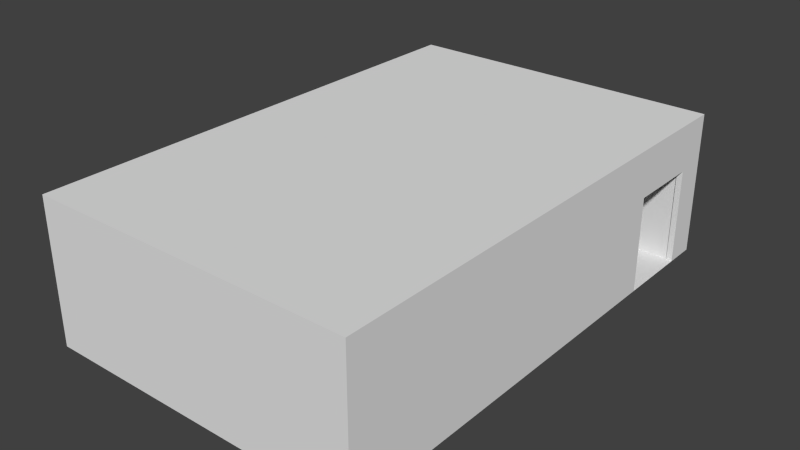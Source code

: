 # Source: bathroom.blend  (saved by Blender 2.69.0; exported with 4.5.12 LTS)
import bpy
from mathutils import Matrix  # noqa: F401  (used for matrix-valued properties, if any)

bpy.ops.wm.read_factory_settings(use_empty=True)
scene = bpy.context.scene
scene.name = 'Scene'

# ---- collections
col_collection_1 = bpy.data.collections.new('Collection 1'); scene.collection.children.link(col_collection_1)

# ---- materials (node trees are filled in below, after node groups)
mat_redmarble = bpy.data.materials.new('RedMarble')
mat_redmarble.alpha_threshold = 0.0
mat_redmarble.use_transparent_shadow = False
mat_redmarble.roughness = 0.5
mat_redmarble.line_color = (0.0, 0.0, 0.0, 1.0)
mat_tiles = bpy.data.materials.new('Tiles')
mat_tiles.alpha_threshold = 0.0
mat_tiles.use_transparent_shadow = False
mat_tiles.roughness = 0.5
mat_tiles.line_color = (0.0, 0.0, 0.0, 1.0)
mat_woodstuff = bpy.data.materials.new('WoodStuff')
mat_woodstuff.alpha_threshold = 0.0
mat_woodstuff.use_transparent_shadow = False
mat_woodstuff.roughness = 0.5
mat_woodstuff.line_color = (0.0, 0.0, 0.0, 1.0)
mat_bricks = bpy.data.materials.new('Bricks')
mat_bricks.alpha_threshold = 0.0
mat_bricks.use_transparent_shadow = False
mat_bricks.roughness = 0.5
mat_bricks.line_color = (0.0, 0.0, 0.0, 1.0)

# ---- material node trees

# ---- world
world_world = bpy.data.worlds.new('World'); scene.world = world_world
world_world.color = (0.05088, 0.05088, 0.05088)
world_world.use_sun_shadow = False
world_world.sun_shadow_jitter_overblur = 0.0
world_world.cycles.sampling_method = 'MANUAL'
world_world.cycles.sample_map_resolution = 256

# ---- meshes
me_cube_004 = bpy.data.meshes.new('Cube.004')
me_cube_004.from_pydata([(6.796, 0.01083, 2.98e-08), (-0.004407, 0.01083, 2.98e-08), (-0.004405, 10.4, -4.387e-06), (0.12, 10.4, -4.387e-06), (6.796, 10.4, -9.162e-06)], [], [(0, 4, 3, 2, 1)])
_uv = me_cube_004.uv_layers.new(name='UVMap')
_uv.uv.foreach_set('vector', [5.658, -6.767, 5.658, 12.97, -7.026, 12.97, -7.262, 12.97, -7.262, -6.767])
me_cube_004.materials.append(mat_redmarble)
me_cube_004.use_remesh_preserve_volume = False
me_cube_004.use_remesh_preserve_attributes = False
me_cube_004.use_mirror_vertex_groups = False
me_cube_004.update()
me_cube_002 = bpy.data.meshes.new('Cube.002')
me_cube_002.from_pydata([(6.796, 0.01083, 3.0), (-0.004407, 0.01083, 3.0), (-0.004404, 10.4, 3.0), (6.796, 10.4, 3.0)], [], [(1, 0, 3, 2)])
me_cube_002.materials.append(mat_redmarble)
me_cube_002.use_remesh_preserve_volume = False
me_cube_002.use_remesh_preserve_attributes = False
me_cube_002.use_mirror_vertex_groups = False
me_cube_002.update()
me_cube_001 = bpy.data.meshes.new('Cube.001')
me_cube_001.from_pydata([(0.455, 0.8007, 0.0), (0.455, 7.55, 0.0), (0.565, 7.55, 0.0), (0.565, 0.9, 0.0), (0.455, 0.8007, 3.0), (0.455, 7.55, 3.0), (0.565, 7.55, 3.0), (0.565, 0.9, 3.0), (0.455, 0.8007, 3.0), (0.565, 4.82, 3.0), (0.565, 4.82, 0.0), (0.565, 4.69, 3.0), (0.565, 4.69, 0.0), (4.33, 4.69, 3.0), (4.33, 4.69, 0.0), (4.22, 4.82, 0.0), (4.22, 4.82, 3.0), (4.33, 5.54, 3.0), (4.33, 5.54, 0.0), (4.22, 5.54, 0.0), (4.22, 5.54, 3.0), (4.375, 7.55, 0.0), (4.375, 7.55, 3.0), (4.375, 7.68, 0.0), (4.375, 7.68, 3.0), (4.165, 7.55, 3.0), (4.165, 7.55, 0.0), (4.275, 7.55, 0.0), (4.275, 7.55, 3.0), (4.165, 6.95, 3.0), (4.165, 6.95, 0.0), (4.275, 6.95, 0.0), (4.275, 6.95, 3.0), (5.98, 7.55, 0.0), (5.98, 7.68, 0.0), (6.68, 7.68, 0.0), (6.68, 7.57, 0.0), (5.98, 7.55, 3.0), (5.98, 7.68, 3.0), (6.68, 7.68, 3.0), (6.68, 7.57, 3.0), (6.18, 7.55, 3.0), (6.18, 7.55, 0.0), (6.29, 7.57, 0.0), (6.29, 7.57, 3.0), (6.29, 0.7987, 0.0), (6.29, 0.7987, 3.0), (6.29, 0.7987, 3.0), (6.18, 0.9, 3.0), (6.18, 0.9, 0.0), (0.565, 0.9, 3.0), (0.565, 0.9, 0.0), (0.275, 7.679, 0.0), (0.275, 9.89, 0.0), (0.385, 7.68, 0.0), (0.275, 7.679, 3.0), (0.275, 9.89, 3.0), (0.385, 7.68, 3.0), (0.275, 7.55, 0.0), (0.275, 7.55, 3.0), (0.385, 9.24, 3.0), (0.385, 9.24, 0.0), (0.385, 9.35, 0.0), (0.385, 9.35, 3.0), (0.385, 9.78, 0.0), (0.385, 9.78, 3.0), (6.675, 9.89, 0.0), (6.675, 9.89, 3.0), (6.675, 9.78, 0.0), (6.675, 9.78, 3.0), (2.235, 9.24, 3.0), (2.235, 9.24, 0.0), (2.125, 9.35, 0.0), (2.125, 9.35, 3.0), (2.235, 9.78, 0.0), (2.235, 9.78, 3.0), (2.125, 9.78, 0.0), (2.125, 9.78, 3.0), (4.2, 9.78, 0.0), (4.2, 9.78, 3.0), (4.39, 9.78, 0.0), (4.39, 9.78, 3.0), (4.2, 8.5, 0.0), (4.2, 8.5, 3.0), (4.39, 8.5, 0.0), (4.39, 8.5, 3.0), (1.46, 0.8977, 0.0), (1.46, 2.398, 0.0), (1.57, 2.398, 0.0), (1.57, 0.8977, 0.0), (1.46, 0.9, 3.0), (1.46, 2.398, 3.0), (1.57, 2.398, 3.0), (1.57, 0.9, 3.0), (1.37, 2.398, 0.0), (1.37, 2.398, 3.0), (1.37, 2.528, 0.0), (1.37, 2.528, 3.0), (1.69, 2.398, 0.0), (1.69, 2.398, 3.0), (1.69, 2.528, 0.0), (1.69, 2.528, 3.0), (2.409, 0.8977, 0.0), (2.409, 2.398, 0.0), (2.519, 2.398, 0.0), (2.519, 0.8977, 0.0), (2.409, 0.9, 3.0), (2.409, 2.398, 3.0), (2.519, 2.398, 3.0), (2.519, 0.9, 3.0), (2.319, 2.398, 0.0), (2.319, 2.398, 3.0), (2.319, 2.528, 0.0), (2.319, 2.528, 3.0), (2.639, 2.398, 0.0), (2.639, 2.398, 3.0), (2.639, 2.528, 0.0), (2.639, 2.528, 3.0), (3.409, 0.8977, 0.0), (3.409, 2.398, 0.0), (3.519, 2.398, 0.0), (3.519, 0.8977, 0.0), (3.409, 0.9, 3.0), (3.409, 2.398, 3.0), (3.519, 2.398, 3.0), (3.519, 0.9, 3.0), (3.319, 2.398, 0.0), (3.319, 2.398, 3.0), (3.319, 2.528, 0.0), (3.319, 2.528, 3.0), (3.639, 2.398, 0.0), (3.639, 2.398, 3.0), (3.639, 2.528, 0.0), (3.639, 2.528, 3.0), (4.409, 0.8977, 0.0), (4.409, 2.398, 0.0), (4.519, 2.398, 0.0), (4.519, 0.8977, 0.0), (4.409, 0.9, 3.0), (4.409, 2.398, 3.0), (4.519, 2.398, 3.0), (4.519, 0.9, 3.0), (4.319, 2.398, 0.0), (4.319, 2.398, 3.0), (4.319, 2.528, 0.0), (4.319, 2.528, 3.0), (4.639, 2.398, 0.0), (4.639, 2.398, 3.0), (4.639, 2.528, 0.0), (4.639, 2.528, 3.0), (5.409, 0.8977, 0.0), (5.409, 2.398, 0.0), (5.519, 2.398, 0.0), (5.519, 0.8977, 0.0), (5.409, 0.9, 3.0), (5.409, 2.398, 3.0), (5.519, 2.398, 3.0), (5.519, 0.9, 3.0), (5.319, 2.398, 0.0), (5.319, 2.398, 3.0), (5.319, 2.528, 0.0), (5.319, 2.528, 3.0), (6.18, 2.398, 0.0), (6.18, 2.398, 3.0), (6.18, 2.528, 0.0), (6.18, 2.528, 3.0), (0.565, 2.398, 3.0), (0.565, 2.398, 0.0), (0.565, 2.528, 3.0), (0.565, 2.528, 0.0), (0.655, 2.398, 3.0), (0.655, 2.398, 0.0), (0.655, 2.528, 3.0), (0.655, 2.528, 0.0)], [(2, 1), (12, 10), (8, 4), (65, 77)], [(28, 27, 21, 22), (166, 7, 3, 167), (10, 9, 16, 15), (22, 21, 23, 24), (15, 16, 20, 19), (6, 9, 10, 2), (19, 20, 17, 18), (13, 14, 18, 17), (37, 38, 34, 33), (11, 12, 14, 13), (6, 2, 26, 25), (41, 37, 33, 42), (27, 28, 32, 31), (29, 30, 31, 32), (25, 26, 30, 29), (39, 40, 36, 35), (39, 35, 34, 38), (60, 57, 54, 61), (40, 44, 43, 36), (48, 49, 51, 50), (56, 67, 66, 53), (41, 42, 49, 48), (5, 1, 0, 8), (58, 1, 5, 59), (70, 71, 74, 75), (64, 78, 79, 75, 74), (55, 56, 53, 52, 58, 59), (65, 63, 62, 64), (67, 69, 68, 66), (81, 80, 68, 69), (62, 63, 73, 72), (72, 73, 77, 76), (79, 78, 82, 83), (83, 82, 84, 85), (80, 81, 85, 84), (90, 91, 87, 86), (92, 93, 89, 88), (103, 107, 111, 110), (108, 109, 105, 104), (101, 100, 96, 97), (110, 111, 113, 112), (94, 95, 97, 96), (87, 91, 95, 94), (117, 116, 112, 113), (99, 98, 100, 101), (92, 88, 98, 99), (106, 107, 103, 102), (115, 114, 116, 117), (108, 104, 114, 115), (119, 123, 127, 126), (124, 125, 121, 120), (126, 127, 129, 128), (133, 132, 128, 129), (122, 123, 119, 118), (131, 130, 132, 133), (124, 120, 130, 131), (135, 139, 143, 142), (140, 141, 137, 136), (142, 143, 145, 144), (149, 148, 144, 145), (138, 139, 135, 134), (147, 146, 148, 149), (140, 136, 146, 147), (151, 155, 159, 158), (156, 157, 153, 152), (158, 159, 161, 160), (161, 165, 164, 160), (154, 155, 151, 150), (156, 152, 162, 163), (11, 168, 169, 12), (172, 170, 171, 173), (166, 167, 171, 170), (169, 168, 172, 173), (61, 71, 70, 60), (47, 46, 45, 43, 44), (8, 0, 45, 46), (54, 57, 24, 23)])
me_cube_001.polygons.foreach_set('material_index', [0, 1, 0, 0, 0, 0, 0, 0, 0, 0, 0, 0, 0, 0, 0, 0, 0, 0, 0, 0, 0, 0, 0, 0, 0, 0, 0, 0, 0, 0, 0, 0, 0, 0, 0, 1, 1, 0, 1, 0, 0, 0, 0, 0, 0, 0, 1, 0, 0, 0, 1, 0, 0, 1, 0, 0, 0, 1, 0, 0, 1, 0, 0, 0, 1, 0, 0, 1, 0, 0, 0, 0, 0, 0, 0, 0, 0])
_uv = me_cube_001.uv_layers.new(name='UVMap')
_uv.uv.foreach_set('vector', [1.341, 3.97, 2.501, 2.81, 2.539, 2.849, 1.38, 4.009, 0.0, 0.0, 0.0, 0.0, 0.0, 0.0, 0.0, 0.0, 1.38, 4.009, 0.2195, 5.169, -1.194, 3.756, -0.03371, 2.596, 3.914, -1.054, 2.754, -2.214, 2.804, -2.264, 3.964, -1.104, -0.2174, 1.523, 0.9426, 2.683, 0.6642, 2.961, -0.4958, 1.801, 2.331, 2.64, 1.275, 1.585, 2.435, 0.4248, 3.491, 1.48, 1.708, -3.488, 0.5482, -4.648, 0.5907, -4.691, 1.751, -3.531, 3.922, 1.912, 5.082, 0.7516, 5.41, 1.08, 4.25, 2.24, 4.015, -1.155, 3.964, -1.104, 2.804, -2.264, 2.855, -2.315, 1.275, 1.585, 0.1151, 0.4248, 1.571, -1.031, 2.731, 0.129, -0.7935, -0.9865, -1.953, -2.146, -0.5615, -3.538, 0.5985, -2.378, 1.457, 4.086, 1.38, 4.009, 2.539, 2.849, 2.617, 2.926, 3.827, -0.9672, 4.987, 0.1928, 4.755, 0.4248, 3.595, -0.7352, 4.25, 2.24, 5.41, 1.08, 5.453, 1.123, 4.293, 2.283, 2.263, -1.723, 1.103, -2.883, 1.335, -3.115, 2.495, -1.955, 4.252, 2.242, 4.295, 2.285, 3.135, 3.445, 3.092, 3.402, 1.093, -2.873, -0.06659, -4.033, 0.2041, -4.304, 1.364, -3.144, 3.922, 1.912, 3.319, 1.308, 4.479, 0.1484, 5.082, 0.7516, 1.816, 4.446, 1.666, 4.295, 2.826, 3.135, 2.976, 3.286, -0.03371, 2.596, -1.194, 3.756, -3.365, 1.585, -2.205, 0.4248, 0.0, 0.0, 0.0, 0.0, 0.0, 0.0, 0.0, 0.0, -3.365, 1.585, -4.525, 0.4248, -1.953, -2.146, -0.7935, -0.9865, 0.0, 0.0, 0.0, 0.0, 0.0, 0.0, 0.0, 0.0, 0.0, 0.0, 0.0, 0.0, 0.0, 0.0, 0.0, 0.0, 2.495, -1.955, 1.335, -3.115, 1.544, -3.324, 2.704, -2.164, -1.045, -0.7352, 0.4303, -2.21, 1.59, -1.05, 0.8305, -0.2905, -0.3295, -1.45, 0.0, 0.0, 0.0, 0.0, 0.0, 0.0, 0.0, 0.0, 0.0, 0.0, 0.0, 0.0, 3.986, 1.975, 4.152, 2.142, 2.992, 3.302, 2.826, 3.135, 2.911, -2.371, 2.868, -2.328, 1.708, -3.488, 1.751, -3.531, 2.435, 0.4248, 3.595, -0.7352, 4.479, 0.1484, 3.319, 1.308, 1.103, -2.883, 2.263, -1.723, 1.59, -1.05, 0.4303, -2.21, -0.4958, 1.801, 0.6642, 2.961, 0.4979, 3.128, -0.662, 1.968, 0.5985, -2.378, -0.5615, -3.538, -0.06659, -4.033, 1.093, -2.873, 1.816, 4.446, 2.976, 3.286, 3.05, 3.36, 1.89, 4.519, 2.331, 2.64, 3.491, 1.48, 3.986, 1.975, 2.826, 3.135, 0.0, 0.0, 0.0, 0.0, 0.0, 0.0, 0.0, 0.0, 0.0, 0.0, 0.0, 0.0, 0.0, 0.0, 0.0, 0.0, 1.786, -3.566, 2.945, -2.406, 2.911, -2.371, 1.751, -3.531, 0.0, 0.0, 0.0, 0.0, 0.0, 0.0, 0.0, 0.0, 4.987, 0.1928, 3.827, -0.9672, 3.951, -1.091, 5.111, 0.06907, 3.042, 3.352, 4.202, 2.192, 4.252, 2.242, 3.092, 3.402, 0.7264, 5.676, 1.886, 4.516, 1.937, 4.566, 0.7767, 5.726, 0.6255, -4.725, 1.786, -3.566, 1.751, -3.531, 0.5907, -4.691, 0.4515, -4.551, 1.612, -3.392, 1.488, -3.268, 0.3278, -4.428, 2.754, -2.214, 1.594, -3.374, 1.644, -3.424, 2.804, -2.264, 5.161, 0.0188, 4.001, -1.141, 4.047, -1.188, 5.207, -0.0276, 0.0, 0.0, 0.0, 0.0, 0.0, 0.0, 0.0, 0.0, 2.704, -2.164, 1.544, -3.324, 1.594, -3.374, 2.754, -2.214, 1.662, -3.442, 0.5018, -4.602, 0.5482, -4.648, 1.708, -3.488, 4.082, -1.222, 5.242, -0.06239, 5.207, -0.0276, 4.047, -1.188, 0.0, 0.0, 0.0, 0.0, 0.0, 0.0, 0.0, 0.0, 2.992, 3.302, 4.152, 2.142, 4.202, 2.192, 3.042, 3.352, 0.5524, 5.502, 1.712, 4.342, 1.836, 4.466, 0.6762, 5.626, 0.0, 0.0, 0.0, 0.0, 0.0, 0.0, 0.0, 0.0, 4.001, -1.141, 5.161, 0.0188, 5.111, 0.06907, 3.951, -1.091, 4.015, -1.155, 2.855, -2.315, 2.901, -2.361, 4.061, -1.201, 3.131, 3.441, 1.971, 4.601, 1.936, 4.566, 3.096, 3.406, 0.0, 0.0, 0.0, 0.0, 0.0, 0.0, 0.0, 0.0, 0.6762, 5.626, 1.836, 4.466, 1.886, 4.516, 0.7264, 5.676, 1.364, -3.144, 0.2041, -4.304, 0.3278, -4.428, 1.488, -3.268, 0.0, 0.0, 0.0, 0.0, 0.0, 0.0, 0.0, 0.0, 0.5018, -4.602, 1.662, -3.442, 1.612, -3.392, 0.4515, -4.551, 1.89, 4.519, 3.05, 3.36, 3.096, 3.406, 1.936, 4.566, 1.971, 4.601, 0.8115, 5.761, 0.7767, 5.726, 1.937, 4.566, 0.0, 0.0, 0.0, 0.0, 0.0, 0.0, 0.0, 0.0, 2.425, -0.1768, 3.585, -1.337, 3.635, -1.287, 2.475, -0.1266, 0.5524, 5.502, 0.2195, 5.169, 1.38, 4.009, 1.712, 4.342, 0.0, 0.0, 0.0, 0.0, 0.0, 0.0, 0.0, 0.0, 2.475, -0.1266, 3.635, -1.287, 3.891, -1.031, 2.731, 0.129, 2.407, -0.1949, 1.571, -1.031, 2.731, -2.191, 3.567, -1.355, 2.855, -2.315, 2.804, -2.264, 1.644, -3.424, 1.695, -3.475, 5.242, -0.06239, 4.082, -1.222, 4.117, -1.257, 5.277, -0.09719, 2.936, -2.396, 4.096, -1.236, 4.061, -1.201, 2.901, -2.361, -0.2174, 1.523, 0.4979, 0.8076, 1.658, 1.968, 0.9426, 2.683, 0.0, 0.0, 0.0, 0.0, 0.0, 0.0, 0.0, 0.0, 0.0, 0.0, 0.0, 0.0, 0.0, 0.0, 0.0, 0.0, 0.0, 0.0, 0.4979, 0.8076, -0.662, 1.968, -2.205, 0.4248, -1.045, -0.7352])
me_cube_001.materials.append(mat_tiles)
me_cube_001.materials.append(mat_woodstuff)
me_cube_001.use_remesh_preserve_volume = False
me_cube_001.use_remesh_preserve_attributes = False
me_cube_001.use_mirror_vertex_groups = False
me_cube_001.update()
me_cube = bpy.data.meshes.new('Cube')
me_cube.from_pydata([(6.796, 0.01083, 2.98e-08), (-0.004407, 0.01083, 2.98e-08), (6.796, 0.01083, 3.0), (-0.004407, 0.01083, 3.0), (6.676, 0.1308, 2.98e-08), (6.676, 10.28, 3.0), (6.676, 0.1308, 3.0), (6.676, 10.28, 4.786e-06), (0.12, 0.1308, 2.98e-08), (0.12, 0.1308, 3.0), (-0.004405, 10.4, -4.387e-06), (-0.004404, 10.4, 3.0), (0.12, 10.4, -4.387e-06), (0.12, 10.28, 3.0), (0.12, 10.28, -4.166e-06), (6.796, 10.4, -9.162e-06), (6.796, 10.4, 3.0), (6.676, 9.75, 4.786e-06), (6.796, 9.75, 4.786e-06), (6.676, 8.2, 3.597e-06), (6.796, 8.2, 3.597e-06), (6.796, 8.2, 2.0), (6.796, 9.75, 2.0), (6.676, 8.2, 2.0), (6.676, 9.75, 2.0)], [], [(22, 21, 23, 24), (10, 11, 16, 15, 12), (8, 4, 6, 9), (3, 1, 0, 2), (9, 13, 14, 8), (15, 16, 2, 0, 20, 21, 22, 18), (19, 23, 21, 20), (17, 18, 22, 24), (17, 24, 23, 19, 4, 6, 5, 7), (14, 13, 5, 7), (1, 3, 11, 10)])
_uv = me_cube.uv_layers.new(name='UVMap')
_uv.uv.foreach_set('vector', [0.824, 0.3438, 0.824, -0.2375, 0.779, -0.2375, 0.779, 0.3438, 0.524, 0.4375, 0.524, 1.562, 3.074, 1.562, 3.074, 0.4375, 0.5707, 0.4375, 0.5707, 0.4375, 3.029, 0.4375, 3.029, 1.563, 0.5707, 1.563, 0.524, 0.0625, 0.524, -1.062, 3.074, -1.062, 3.074, 0.0625, 0.5747, 0.0625, 4.381, 0.0625, 4.381, -1.063, 0.5747, -1.062, 0.6757, 0.4375, 0.6757, 1.562, -3.22, 1.563, -3.22, 0.4375, -0.1493, 0.4375, -0.1493, 1.188, 0.4319, 1.188, 0.4319, 0.4375, 0.779, 0.4375, 0.779, 1.188, 0.824, 1.188, 0.824, 0.4375, 0.779, 0.4375, 0.824, 0.4375, 0.824, 1.188, 0.779, 1.188, 0.4319, 0.4375, 0.4319, 1.188, -0.1493, 1.188, -0.1493, 0.4375, -3.175, 0.4375, -3.175, 1.563, 0.6307, 1.563, 0.6307, 0.4375, 0.5707, 0.4375, 0.5707, 1.562, 3.029, 1.563, 3.029, 0.4375, 0.5297, 0.4375, 0.5297, 1.563, 4.426, 1.562, 4.426, 0.4375])
me_cube.materials.append(mat_bricks)
me_cube.use_remesh_preserve_volume = False
me_cube.use_remesh_preserve_attributes = False
me_cube.use_mirror_vertex_groups = False
me_cube.update()

# ---- objects
ob_floor = bpy.data.objects.new('Floor', me_cube_004)
ob_ceiling = bpy.data.objects.new('Ceiling', me_cube_002)
ob_inside = bpy.data.objects.new('Inside', me_cube_001)
ob_outside = bpy.data.objects.new('Outside', me_cube)

# ---- transforms, parenting, visibility, modifiers, constraints
ob_floor.location = (0.0, 0.0, 0.0)
ob_floor.lock_rotations_4d = False
ob_floor.empty_display_type = 'ARROWS'
ob_floor.hide_viewport = True
ob_floor.lineart.crease_threshold = 0.0
ob_ceiling.location = (0.0, 0.0, 0.0)
ob_ceiling.lock_rotations_4d = False
ob_ceiling.empty_display_type = 'ARROWS'
ob_ceiling.hide_viewport = True
ob_ceiling.lineart.crease_threshold = 0.0
ob_inside.location = (0.0, 0.0, 0.0)
ob_inside.lineart.crease_threshold = 0.0
_vg = ob_inside.vertex_groups.new(name='Ceiling')
_vg = ob_inside.vertex_groups.new(name='Floor')
ob_outside.location = (0.0, 0.0, 0.0)
ob_outside.lock_rotations_4d = False
ob_outside.empty_display_type = 'ARROWS'
ob_outside.lineart.crease_threshold = 0.0
_vg = ob_outside.vertex_groups.new(name='Floor')
_vg = ob_outside.vertex_groups.new(name='Ceiling')
_vg = ob_outside.vertex_groups.new(name='DoorTop')

# ---- collection membership
col_collection_1.objects.link(ob_floor)
col_collection_1.objects.link(ob_ceiling)
col_collection_1.objects.link(ob_inside)
col_collection_1.objects.link(ob_outside)

# ---- scene / render settings (as saved in the file)
scene.frame_start = 1; scene.frame_end = 250; scene.frame_set(1)
scene.render.engine = 'BLENDER_EEVEE_NEXT'
scene.render.image_settings.compression = 90
scene.render.resolution_percentage = 50
scene.render.dither_intensity = 0.0
scene.cycles.use_denoising = False
scene.cycles.samples = 10
scene.cycles.sampling_pattern = 'TABULATED_SOBOL'
scene.cycles.light_sampling_threshold = 0.0
scene.cycles.use_adaptive_sampling = False
scene.cycles.use_light_tree = False
scene.cycles.blur_glossy = 0.0
scene.cycles.volume_bounces = 1
scene.cycles.pixel_filter_type = 'GAUSSIAN'
scene.cycles.sample_clamp_indirect = 0.0
scene.view_settings.view_transform = 'Standard'
bpy.context.view_layer.update()

# ---- added for rendering (the .blend has no active camera and no usable light): camera, sun
cam_auto = bpy.data.cameras.new('AutoCamera')
cam_auto.lens = 50.0
cam_auto.sensor_width = 36.0
cam_auto.clip_end = 1000.0
ob_auto_camera = bpy.data.objects.new('AutoCamera', cam_auto)
scene.collection.objects.link(ob_auto_camera)
ob_auto_camera.location = (15.2144, -8.97717, 10.9551)
ob_auto_camera.rotation_euler = (1.09748, -7.21219e-08, 0.694738)
scene.camera = ob_auto_camera
light_auto_sun = bpy.data.lights.new('AutoSun', 'SUN')
light_auto_sun.energy = 3.0
light_auto_sun.angle = 0.0523599
ob_auto_sun = bpy.data.objects.new('AutoSun', light_auto_sun)
scene.collection.objects.link(ob_auto_sun)
ob_auto_sun.rotation_euler = (0.872665, 0.174533, 0.523599)
bpy.context.view_layer.update()
